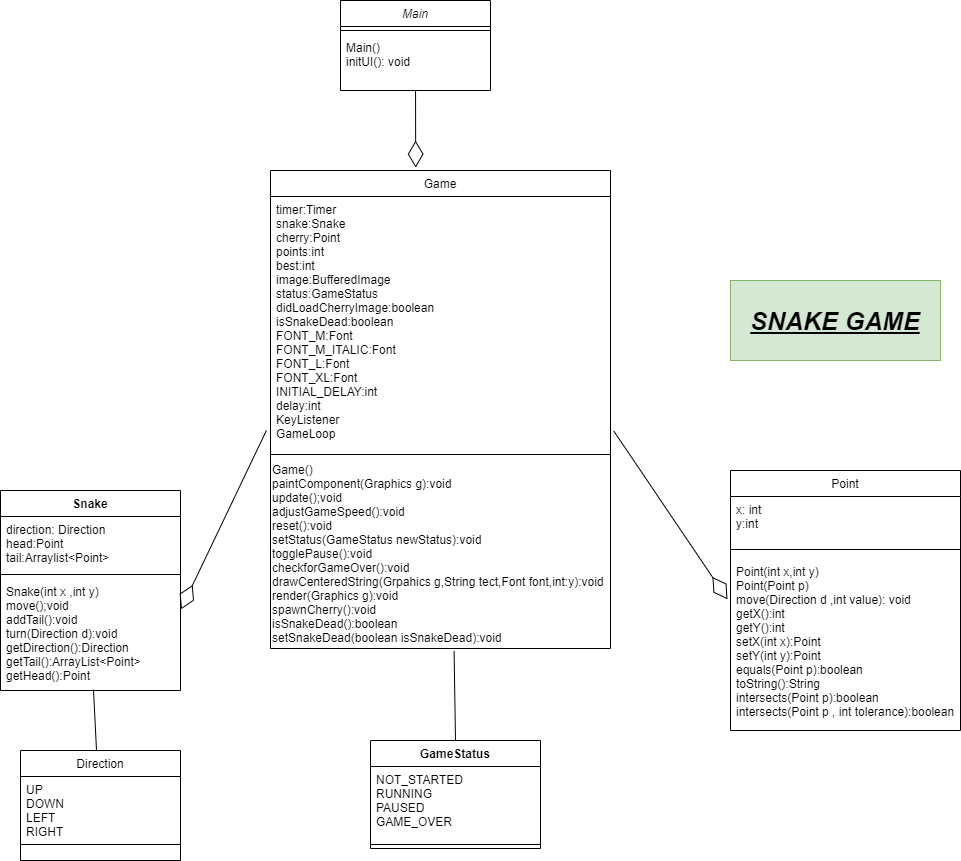

The diagram above was exported from draw.io. Its source (the exported page's mxGraphModel, read from the mxfile embedded in the PNG):
<mxGraphModel dx="2027" dy="1020" grid="1" gridSize="10" guides="1" tooltips="1" connect="1" arrows="1" fold="1" page="1" pageScale="1" pageWidth="827" pageHeight="1169" math="0" shadow="0">
  <root>
    <mxCell id="WIyWlLk6GJQsqaUBKTNV-0" />
    <mxCell id="WIyWlLk6GJQsqaUBKTNV-1" parent="WIyWlLk6GJQsqaUBKTNV-0" />
    <mxCell id="zkfFHV4jXpPFQw0GAbJ--0" value="Main" style="swimlane;fontStyle=2;align=center;verticalAlign=top;childLayout=stackLayout;horizontal=1;startSize=26;horizontalStack=0;resizeParent=1;resizeLast=0;collapsible=1;marginBottom=0;rounded=0;shadow=0;strokeWidth=1;" parent="WIyWlLk6GJQsqaUBKTNV-1" vertex="1">
      <mxGeometry x="190" y="20" width="150" height="90" as="geometry">
        <mxRectangle x="230" y="140" width="160" height="26" as="alternateBounds" />
      </mxGeometry>
    </mxCell>
    <mxCell id="zkfFHV4jXpPFQw0GAbJ--4" value="" style="line;html=1;strokeWidth=1;align=left;verticalAlign=middle;spacingTop=-1;spacingLeft=3;spacingRight=3;rotatable=0;labelPosition=right;points=[];portConstraint=eastwest;" parent="zkfFHV4jXpPFQw0GAbJ--0" vertex="1">
      <mxGeometry y="26" width="150" height="8" as="geometry" />
    </mxCell>
    <mxCell id="zkfFHV4jXpPFQw0GAbJ--5" value="Main()&#10;initUI(): void" style="text;align=left;verticalAlign=top;spacingLeft=4;spacingRight=4;overflow=hidden;rotatable=0;points=[[0,0.5],[1,0.5]];portConstraint=eastwest;" parent="zkfFHV4jXpPFQw0GAbJ--0" vertex="1">
      <mxGeometry y="34" width="150" height="56" as="geometry" />
    </mxCell>
    <mxCell id="zkfFHV4jXpPFQw0GAbJ--6" value="Direction" style="swimlane;fontStyle=0;align=center;verticalAlign=top;childLayout=stackLayout;horizontal=1;startSize=26;horizontalStack=0;resizeParent=1;resizeLast=0;collapsible=1;marginBottom=0;rounded=0;shadow=0;strokeWidth=1;" parent="WIyWlLk6GJQsqaUBKTNV-1" vertex="1">
      <mxGeometry x="-130" y="770" width="160" height="110" as="geometry">
        <mxRectangle x="130" y="380" width="160" height="26" as="alternateBounds" />
      </mxGeometry>
    </mxCell>
    <mxCell id="zkfFHV4jXpPFQw0GAbJ--7" value="UP&#10;DOWN &#10;LEFT&#10;RIGHT" style="text;align=left;verticalAlign=top;spacingLeft=4;spacingRight=4;overflow=hidden;rotatable=0;points=[[0,0.5],[1,0.5]];portConstraint=eastwest;" parent="zkfFHV4jXpPFQw0GAbJ--6" vertex="1">
      <mxGeometry y="26" width="160" height="64" as="geometry" />
    </mxCell>
    <mxCell id="zkfFHV4jXpPFQw0GAbJ--9" value="" style="line;html=1;strokeWidth=1;align=left;verticalAlign=middle;spacingTop=-1;spacingLeft=3;spacingRight=3;rotatable=0;labelPosition=right;points=[];portConstraint=eastwest;" parent="zkfFHV4jXpPFQw0GAbJ--6" vertex="1">
      <mxGeometry y="90" width="160" height="8" as="geometry" />
    </mxCell>
    <mxCell id="zkfFHV4jXpPFQw0GAbJ--13" value="Game" style="swimlane;fontStyle=0;align=center;verticalAlign=top;childLayout=stackLayout;horizontal=1;startSize=26;horizontalStack=0;resizeParent=1;resizeLast=0;collapsible=1;marginBottom=0;rounded=0;shadow=0;strokeWidth=1;" parent="WIyWlLk6GJQsqaUBKTNV-1" vertex="1">
      <mxGeometry x="120" y="190" width="340" height="478" as="geometry">
        <mxRectangle x="340" y="380" width="170" height="26" as="alternateBounds" />
      </mxGeometry>
    </mxCell>
    <mxCell id="zkfFHV4jXpPFQw0GAbJ--14" value="timer:Timer&#10;snake:Snake&#10;cherry:Point&#10;points:int&#10;best:int&#10;image:BufferedImage&#10;status:GameStatus&#10;didLoadCherryImage:boolean&#10;isSnakeDead:boolean&#10;FONT_M:Font&#10;FONT_M_ITALIC:Font&#10;FONT_L:Font&#10;FONT_XL:Font&#10;INITIAL_DELAY:int&#10;delay:int&#10;KeyListener&#10;GameLoop" style="text;align=left;verticalAlign=top;spacingLeft=4;spacingRight=4;overflow=hidden;rotatable=0;points=[[0,0.5],[1,0.5]];portConstraint=eastwest;" parent="zkfFHV4jXpPFQw0GAbJ--13" vertex="1">
      <mxGeometry y="26" width="340" height="254" as="geometry" />
    </mxCell>
    <mxCell id="zkfFHV4jXpPFQw0GAbJ--15" value="" style="line;html=1;strokeWidth=1;align=left;verticalAlign=middle;spacingTop=-1;spacingLeft=3;spacingRight=3;rotatable=0;labelPosition=right;points=[];portConstraint=eastwest;" parent="zkfFHV4jXpPFQw0GAbJ--13" vertex="1">
      <mxGeometry y="280" width="340" height="8" as="geometry" />
    </mxCell>
    <mxCell id="0_Msb4G8Sb2tFtUqKq4P-0" value="Game()&lt;br&gt;&lt;div&gt;&lt;span&gt;paintComponent(Graphics g):void&lt;/span&gt;&lt;/div&gt;&lt;div&gt;&lt;span&gt;update();void&lt;/span&gt;&lt;/div&gt;&lt;div&gt;&lt;span&gt;adjustGameSpeed():void&lt;/span&gt;&lt;/div&gt;&lt;div&gt;&lt;span&gt;reset():void&lt;/span&gt;&lt;/div&gt;&lt;div&gt;&lt;span&gt;setStatus(GameStatus newStatus):void&lt;/span&gt;&lt;/div&gt;&lt;div&gt;&lt;span&gt;togglePause():void&lt;/span&gt;&lt;/div&gt;&lt;div&gt;&lt;span&gt;checkforGameOver():void&lt;/span&gt;&lt;/div&gt;&lt;div&gt;&lt;span&gt;drawCenteredString(Grpahics g,String tect,Font font,int:y):void&lt;/span&gt;&lt;/div&gt;&lt;div&gt;&lt;span&gt;render(Graphics g):void&lt;/span&gt;&lt;/div&gt;&lt;div&gt;&lt;span&gt;spawnCherry():void&lt;/span&gt;&lt;/div&gt;&lt;div&gt;&lt;span&gt;isSnakeDead():boolean&lt;/span&gt;&lt;/div&gt;&lt;div&gt;&lt;span&gt;setSnakeDead(boolean isSnakeDead):void&lt;/span&gt;&lt;/div&gt;" style="text;html=1;align=left;verticalAlign=middle;resizable=0;points=[];autosize=1;" vertex="1" parent="zkfFHV4jXpPFQw0GAbJ--13">
      <mxGeometry y="288" width="340" height="190" as="geometry" />
    </mxCell>
    <mxCell id="zkfFHV4jXpPFQw0GAbJ--17" value="Point" style="swimlane;fontStyle=0;align=center;verticalAlign=top;childLayout=stackLayout;horizontal=1;startSize=26;horizontalStack=0;resizeParent=1;resizeLast=0;collapsible=1;marginBottom=0;rounded=0;shadow=0;strokeWidth=1;" parent="WIyWlLk6GJQsqaUBKTNV-1" vertex="1">
      <mxGeometry x="580" y="490" width="230" height="260" as="geometry">
        <mxRectangle x="550" y="140" width="160" height="26" as="alternateBounds" />
      </mxGeometry>
    </mxCell>
    <mxCell id="zkfFHV4jXpPFQw0GAbJ--18" value="x: int&#10;y:int" style="text;align=left;verticalAlign=top;spacingLeft=4;spacingRight=4;overflow=hidden;rotatable=0;points=[[0,0.5],[1,0.5]];portConstraint=eastwest;" parent="zkfFHV4jXpPFQw0GAbJ--17" vertex="1">
      <mxGeometry y="26" width="230" height="44" as="geometry" />
    </mxCell>
    <mxCell id="zkfFHV4jXpPFQw0GAbJ--23" value="" style="line;html=1;strokeWidth=1;align=left;verticalAlign=middle;spacingTop=-1;spacingLeft=3;spacingRight=3;rotatable=0;labelPosition=right;points=[];portConstraint=eastwest;" parent="zkfFHV4jXpPFQw0GAbJ--17" vertex="1">
      <mxGeometry y="70" width="230" height="18" as="geometry" />
    </mxCell>
    <mxCell id="zkfFHV4jXpPFQw0GAbJ--24" value="Point(int x,int y)&#10;Point(Point p)&#10;move(Direction d ,int value): void&#10;getX():int&#10;getY():int&#10;setX(int x):Point&#10;setY(int y):Point&#10;equals(Point p):boolean&#10;toString():String&#10;intersects(Point p):boolean&#10;intersects(Point p , int tolerance):boolean" style="text;align=left;verticalAlign=top;spacingLeft=4;spacingRight=4;overflow=hidden;rotatable=0;points=[[0,0.5],[1,0.5]];portConstraint=eastwest;" parent="zkfFHV4jXpPFQw0GAbJ--17" vertex="1">
      <mxGeometry y="88" width="230" height="162" as="geometry" />
    </mxCell>
    <mxCell id="0_Msb4G8Sb2tFtUqKq4P-5" value="GameStatus" style="swimlane;fontStyle=1;align=center;verticalAlign=top;childLayout=stackLayout;horizontal=1;startSize=26;horizontalStack=0;resizeParent=1;resizeParentMax=0;resizeLast=0;collapsible=1;marginBottom=0;" vertex="1" parent="WIyWlLk6GJQsqaUBKTNV-1">
      <mxGeometry x="220" y="760" width="170" height="108" as="geometry" />
    </mxCell>
    <mxCell id="0_Msb4G8Sb2tFtUqKq4P-6" value="NOT_STARTED&#10;RUNNING&#10;PAUSED&#10;GAME_OVER" style="text;strokeColor=none;fillColor=none;align=left;verticalAlign=top;spacingLeft=4;spacingRight=4;overflow=hidden;rotatable=0;points=[[0,0.5],[1,0.5]];portConstraint=eastwest;" vertex="1" parent="0_Msb4G8Sb2tFtUqKq4P-5">
      <mxGeometry y="26" width="170" height="74" as="geometry" />
    </mxCell>
    <mxCell id="0_Msb4G8Sb2tFtUqKq4P-7" value="" style="line;strokeWidth=1;fillColor=none;align=left;verticalAlign=middle;spacingTop=-1;spacingLeft=3;spacingRight=3;rotatable=0;labelPosition=right;points=[];portConstraint=eastwest;" vertex="1" parent="0_Msb4G8Sb2tFtUqKq4P-5">
      <mxGeometry y="100" width="170" height="8" as="geometry" />
    </mxCell>
    <mxCell id="0_Msb4G8Sb2tFtUqKq4P-9" value="Snake" style="swimlane;fontStyle=1;align=center;verticalAlign=top;childLayout=stackLayout;horizontal=1;startSize=26;horizontalStack=0;resizeParent=1;resizeParentMax=0;resizeLast=0;collapsible=1;marginBottom=0;" vertex="1" parent="WIyWlLk6GJQsqaUBKTNV-1">
      <mxGeometry x="-150" y="510" width="180" height="200" as="geometry" />
    </mxCell>
    <mxCell id="0_Msb4G8Sb2tFtUqKq4P-10" value="direction: Direction&#10;head:Point&#10;tail:Arraylist&lt;Point&gt;" style="text;strokeColor=none;fillColor=none;align=left;verticalAlign=top;spacingLeft=4;spacingRight=4;overflow=hidden;rotatable=0;points=[[0,0.5],[1,0.5]];portConstraint=eastwest;" vertex="1" parent="0_Msb4G8Sb2tFtUqKq4P-9">
      <mxGeometry y="26" width="180" height="54" as="geometry" />
    </mxCell>
    <mxCell id="0_Msb4G8Sb2tFtUqKq4P-11" value="" style="line;strokeWidth=1;fillColor=none;align=left;verticalAlign=middle;spacingTop=-1;spacingLeft=3;spacingRight=3;rotatable=0;labelPosition=right;points=[];portConstraint=eastwest;" vertex="1" parent="0_Msb4G8Sb2tFtUqKq4P-9">
      <mxGeometry y="80" width="180" height="8" as="geometry" />
    </mxCell>
    <mxCell id="0_Msb4G8Sb2tFtUqKq4P-12" value="Snake(int x ,int y)&#10;move();void&#10;addTail():void&#10;turn(Direction d):void&#10;getDirection():Direction&#10;getTail():ArrayList&lt;Point&gt;&#10;getHead():Point" style="text;strokeColor=none;fillColor=none;align=left;verticalAlign=top;spacingLeft=4;spacingRight=4;overflow=hidden;rotatable=0;points=[[0,0.5],[1,0.5]];portConstraint=eastwest;" vertex="1" parent="0_Msb4G8Sb2tFtUqKq4P-9">
      <mxGeometry y="88" width="180" height="112" as="geometry" />
    </mxCell>
    <mxCell id="0_Msb4G8Sb2tFtUqKq4P-13" value="" style="endArrow=diamondThin;endFill=0;endSize=24;html=1;entryX=0.427;entryY=-0.006;entryDx=0;entryDy=0;entryPerimeter=0;" edge="1" parent="WIyWlLk6GJQsqaUBKTNV-1" source="zkfFHV4jXpPFQw0GAbJ--5" target="zkfFHV4jXpPFQw0GAbJ--13">
      <mxGeometry width="160" relative="1" as="geometry">
        <mxPoint x="-30" y="330" as="sourcePoint" />
        <mxPoint x="130" y="330" as="targetPoint" />
      </mxGeometry>
    </mxCell>
    <mxCell id="0_Msb4G8Sb2tFtUqKq4P-14" value="" style="endArrow=diamondThin;endFill=0;endSize=24;html=1;entryX=1.003;entryY=0.275;entryDx=0;entryDy=0;entryPerimeter=0;exitX=-0.012;exitY=0.921;exitDx=0;exitDy=0;exitPerimeter=0;" edge="1" parent="WIyWlLk6GJQsqaUBKTNV-1" source="zkfFHV4jXpPFQw0GAbJ--14" target="0_Msb4G8Sb2tFtUqKq4P-12">
      <mxGeometry width="160" relative="1" as="geometry">
        <mxPoint x="116" y="460" as="sourcePoint" />
        <mxPoint x="300" y="330" as="targetPoint" />
      </mxGeometry>
    </mxCell>
    <mxCell id="0_Msb4G8Sb2tFtUqKq4P-15" value="" style="endArrow=diamondThin;endFill=0;endSize=24;html=1;entryX=-0.013;entryY=0.252;entryDx=0;entryDy=0;entryPerimeter=0;exitX=1.01;exitY=0.924;exitDx=0;exitDy=0;exitPerimeter=0;" edge="1" parent="WIyWlLk6GJQsqaUBKTNV-1" source="zkfFHV4jXpPFQw0GAbJ--14" target="zkfFHV4jXpPFQw0GAbJ--24">
      <mxGeometry width="160" relative="1" as="geometry">
        <mxPoint x="460" y="460" as="sourcePoint" />
        <mxPoint x="606" y="460" as="targetPoint" />
      </mxGeometry>
    </mxCell>
    <mxCell id="0_Msb4G8Sb2tFtUqKq4P-16" value="" style="endArrow=none;html=1;" edge="1" parent="WIyWlLk6GJQsqaUBKTNV-1">
      <mxGeometry width="50" height="50" relative="1" as="geometry">
        <mxPoint x="-54" y="770" as="sourcePoint" />
        <mxPoint x="-57" y="709" as="targetPoint" />
      </mxGeometry>
    </mxCell>
    <mxCell id="0_Msb4G8Sb2tFtUqKq4P-17" value="" style="endArrow=none;html=1;exitX=0.5;exitY=0;exitDx=0;exitDy=0;entryX=0.54;entryY=1.014;entryDx=0;entryDy=0;entryPerimeter=0;" edge="1" parent="WIyWlLk6GJQsqaUBKTNV-1" source="0_Msb4G8Sb2tFtUqKq4P-5" target="0_Msb4G8Sb2tFtUqKq4P-0">
      <mxGeometry width="50" height="50" relative="1" as="geometry">
        <mxPoint x="120" y="700" as="sourcePoint" />
        <mxPoint x="170" y="650" as="targetPoint" />
      </mxGeometry>
    </mxCell>
    <mxCell id="0_Msb4G8Sb2tFtUqKq4P-18" value="&lt;b&gt;&lt;i&gt;&lt;u&gt;&lt;font style=&quot;font-size: 25px&quot;&gt;SNAKE GAME&lt;/font&gt;&lt;/u&gt;&lt;/i&gt;&lt;/b&gt;" style="rounded=0;whiteSpace=wrap;html=1;align=center;fillColor=#d5e8d4;strokeColor=#82b366;" vertex="1" parent="WIyWlLk6GJQsqaUBKTNV-1">
      <mxGeometry x="580" y="300" width="210" height="80" as="geometry" />
    </mxCell>
  </root>
</mxGraphModel>